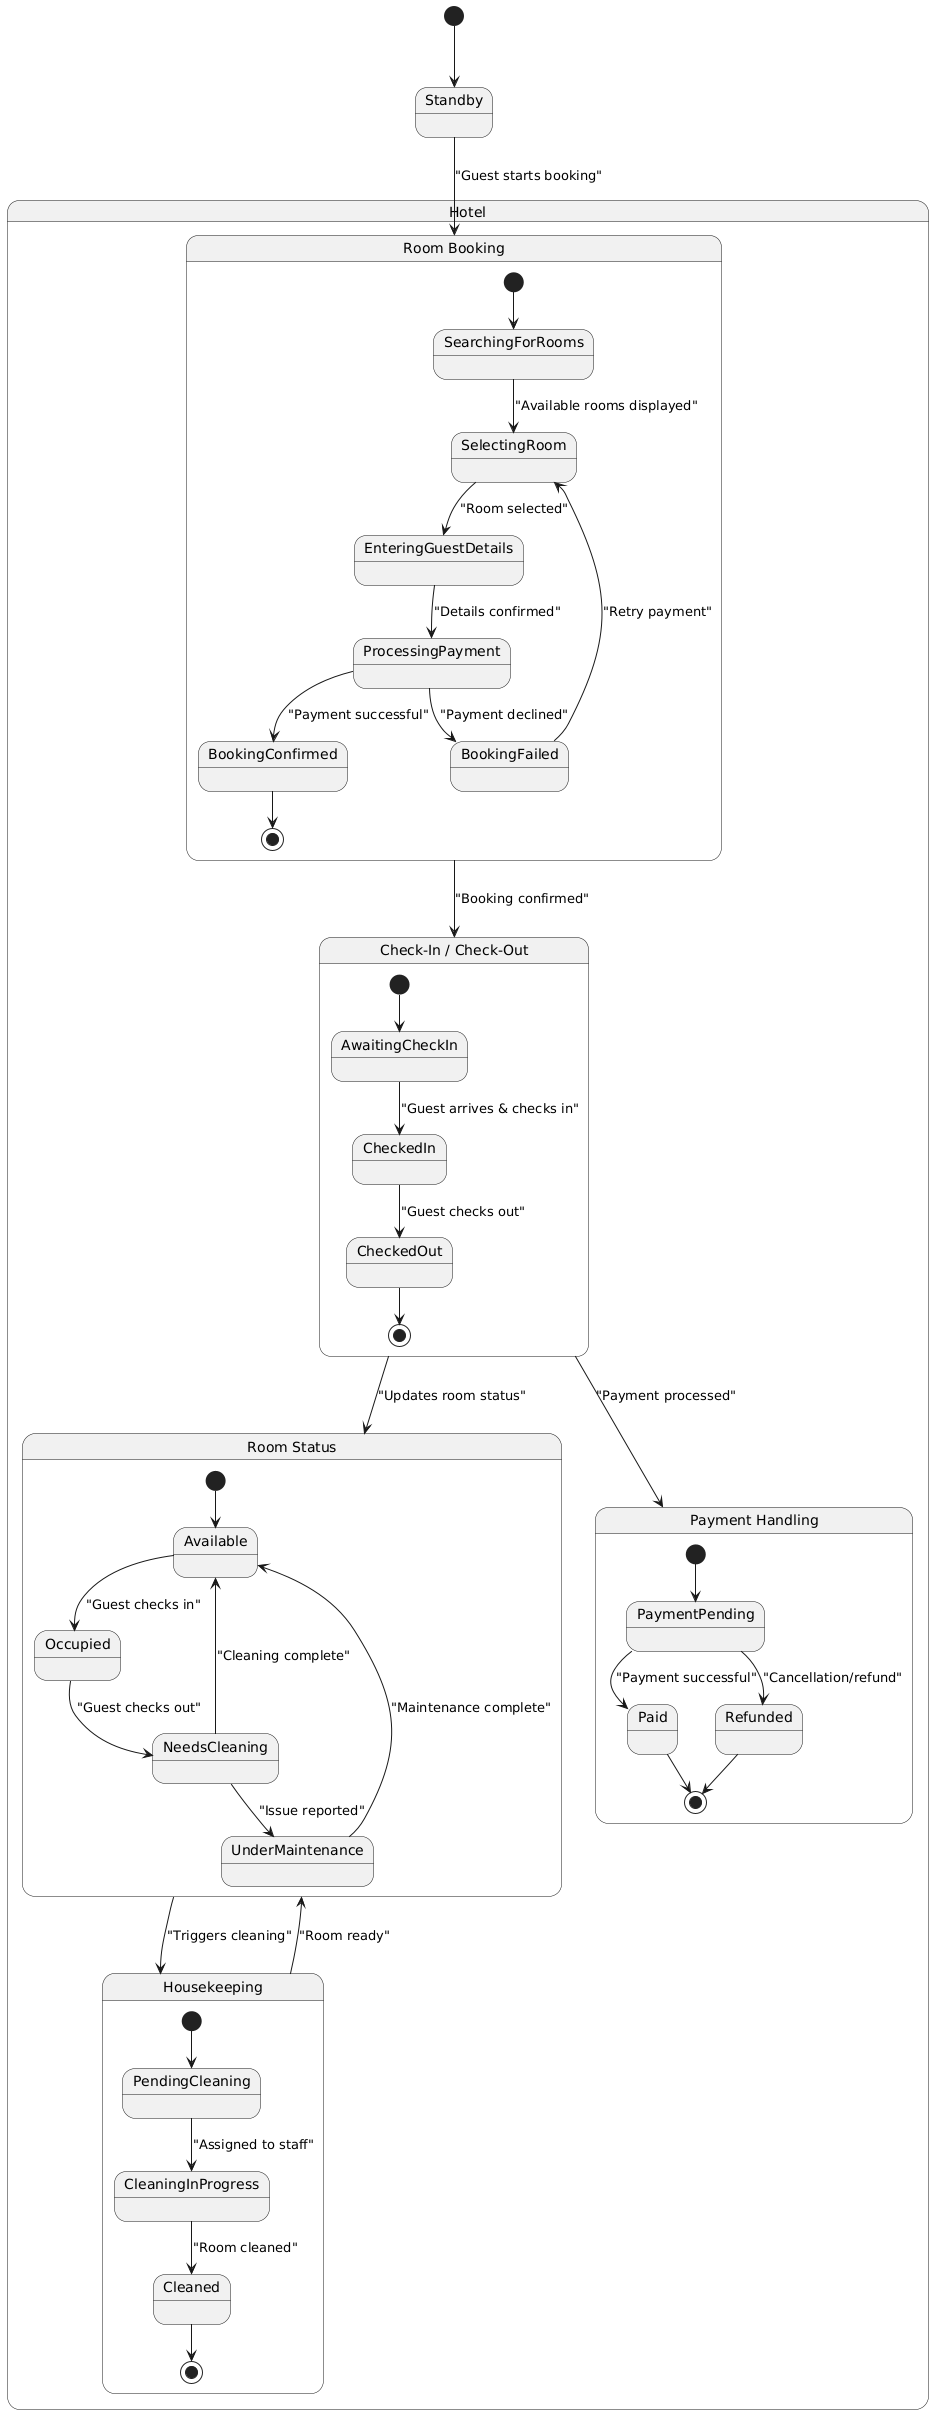

The diagram above was rendered by PlantUML. Its source (embedded in the PNG):
@startuml
[*] --> Standby

state Hotel {
    state "Room Booking" as Booking {
        [*] --> SearchingForRooms
        SearchingForRooms --> SelectingRoom : "Available rooms displayed"
        SelectingRoom --> EnteringGuestDetails : "Room selected"
        EnteringGuestDetails --> ProcessingPayment : "Details confirmed"
        ProcessingPayment --> BookingConfirmed : "Payment successful"
        ProcessingPayment --> BookingFailed : "Payment declined"
        BookingFailed --> SelectingRoom : "Retry payment"
        BookingConfirmed --> [*]
    }

    state "Check-In / Check-Out" as CheckInOut {
        [*] --> AwaitingCheckIn
        AwaitingCheckIn --> CheckedIn : "Guest arrives & checks in"
        CheckedIn --> CheckedOut : "Guest checks out"
        CheckedOut --> [*]
    }

    state "Room Status" as RoomStatus {
        [*] --> Available
        Available --> Occupied : "Guest checks in"
        Occupied --> NeedsCleaning : "Guest checks out"
        NeedsCleaning --> UnderMaintenance : "Issue reported"
        UnderMaintenance --> Available : "Maintenance complete"
        NeedsCleaning --> Available : "Cleaning complete"
    }

    state "Housekeeping" as Housekeeping {
        [*] --> PendingCleaning
        PendingCleaning --> CleaningInProgress : "Assigned to staff"
        CleaningInProgress --> Cleaned : "Room cleaned"
        Cleaned --> [*]
    }

    state "Payment Handling" as Payment {
        [*] --> PaymentPending
        PaymentPending --> Paid : "Payment successful"
        PaymentPending --> Refunded : "Cancellation/refund"
        Paid --> [*]
        Refunded --> [*]
    }
}

Standby --> Booking : "Guest starts booking"
Booking --> CheckInOut : "Booking confirmed"
CheckInOut --> RoomStatus : "Updates room status"
RoomStatus --> Housekeeping : "Triggers cleaning"
Housekeeping --> RoomStatus : "Room ready"
CheckInOut --> Payment : "Payment processed"
@enduml